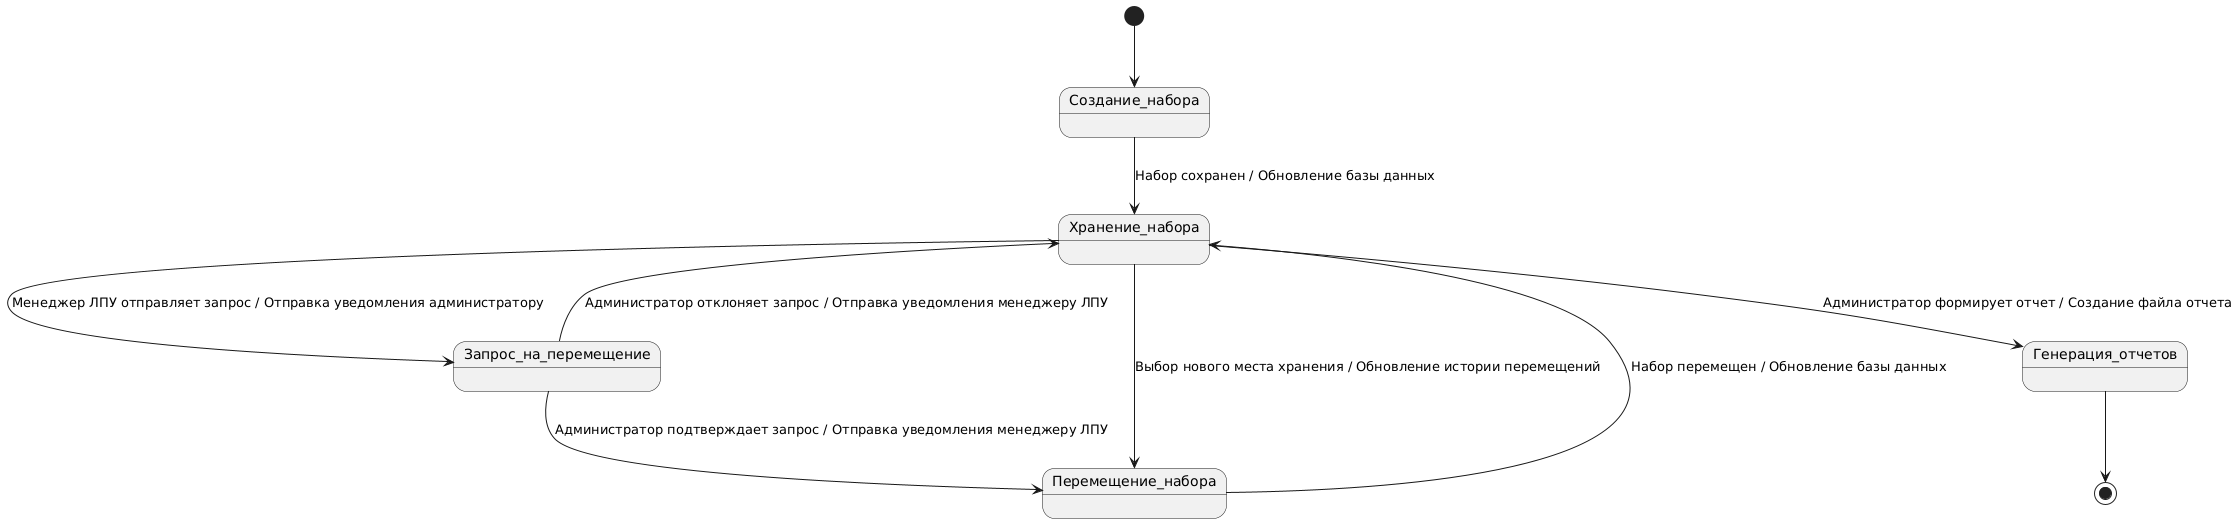

The diagram above was rendered by PlantUML. Its source (embedded in the PNG):
@startuml
[*] --> Создание_набора
    Создание_набора --> Хранение_набора : Набор сохранен / Обновление базы данных
    Хранение_набора --> Перемещение_набора : Выбор нового места хранения / Обновление истории перемещений
    Перемещение_набора --> Хранение_набора : Набор перемещен / Обновление базы данных
    Хранение_набора --> Запрос_на_перемещение : Менеджер ЛПУ отправляет запрос / Отправка уведомления администратору
    Запрос_на_перемещение --> Хранение_набора : Администратор отклоняет запрос / Отправка уведомления менеджеру ЛПУ
    Запрос_на_перемещение --> Перемещение_набора : Администратор подтверждает запрос / Отправка уведомления менеджеру ЛПУ
    Хранение_набора --> Генерация_отчетов : Администратор формирует отчет / Создание файла отчета
    Генерация_отчетов --> [*]
@enduml